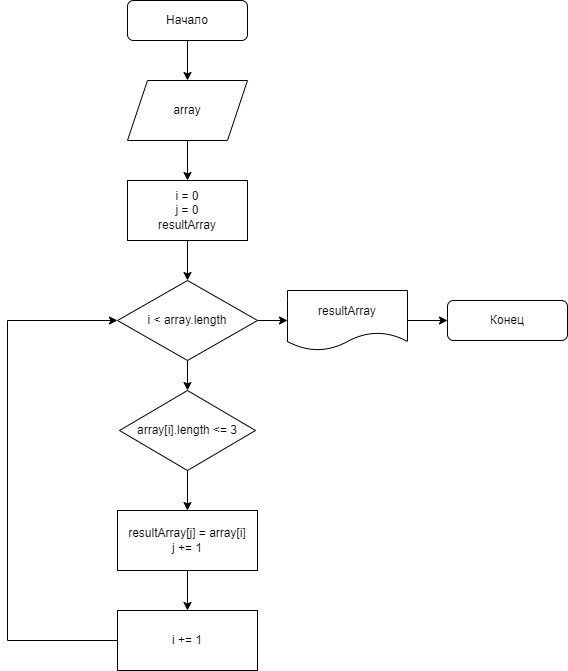

The diagram above was exported from draw.io. Its source (the exported page's mxGraphModel, read from the mxfile embedded in the PNG):
<mxGraphModel dx="1581" dy="920" grid="1" gridSize="10" guides="1" tooltips="1" connect="1" arrows="1" fold="1" page="1" pageScale="1" pageWidth="827" pageHeight="1169" math="0" shadow="0">
  <root>
    <mxCell id="WIyWlLk6GJQsqaUBKTNV-0" />
    <mxCell id="WIyWlLk6GJQsqaUBKTNV-1" parent="WIyWlLk6GJQsqaUBKTNV-0" />
    <mxCell id="ZQqCpcV3M05w61_oZnCe-11" value="" style="edgeStyle=orthogonalEdgeStyle;rounded=0;orthogonalLoop=1;jettySize=auto;html=1;" edge="1" parent="WIyWlLk6GJQsqaUBKTNV-1" source="WIyWlLk6GJQsqaUBKTNV-3" target="ZQqCpcV3M05w61_oZnCe-2">
      <mxGeometry relative="1" as="geometry" />
    </mxCell>
    <mxCell id="WIyWlLk6GJQsqaUBKTNV-3" value="Начало" style="rounded=1;whiteSpace=wrap;html=1;fontSize=12;glass=0;strokeWidth=1;shadow=0;" parent="WIyWlLk6GJQsqaUBKTNV-1" vertex="1">
      <mxGeometry x="310" y="90" width="120" height="40" as="geometry" />
    </mxCell>
    <mxCell id="ZQqCpcV3M05w61_oZnCe-12" value="" style="edgeStyle=orthogonalEdgeStyle;rounded=0;orthogonalLoop=1;jettySize=auto;html=1;" edge="1" parent="WIyWlLk6GJQsqaUBKTNV-1" source="ZQqCpcV3M05w61_oZnCe-2" target="ZQqCpcV3M05w61_oZnCe-7">
      <mxGeometry relative="1" as="geometry" />
    </mxCell>
    <mxCell id="ZQqCpcV3M05w61_oZnCe-2" value="array&lt;br&gt;" style="shape=parallelogram;perimeter=parallelogramPerimeter;whiteSpace=wrap;html=1;fixedSize=1;" vertex="1" parent="WIyWlLk6GJQsqaUBKTNV-1">
      <mxGeometry x="310" y="170" width="120" height="60" as="geometry" />
    </mxCell>
    <mxCell id="ZQqCpcV3M05w61_oZnCe-8" value="" style="edgeStyle=orthogonalEdgeStyle;rounded=0;orthogonalLoop=1;jettySize=auto;html=1;" edge="1" parent="WIyWlLk6GJQsqaUBKTNV-1" source="ZQqCpcV3M05w61_oZnCe-3" target="ZQqCpcV3M05w61_oZnCe-5">
      <mxGeometry relative="1" as="geometry" />
    </mxCell>
    <mxCell id="ZQqCpcV3M05w61_oZnCe-16" value="" style="edgeStyle=orthogonalEdgeStyle;rounded=0;orthogonalLoop=1;jettySize=auto;html=1;" edge="1" parent="WIyWlLk6GJQsqaUBKTNV-1" source="ZQqCpcV3M05w61_oZnCe-3" target="ZQqCpcV3M05w61_oZnCe-15">
      <mxGeometry relative="1" as="geometry" />
    </mxCell>
    <mxCell id="ZQqCpcV3M05w61_oZnCe-3" value="i &amp;lt; array.length" style="rhombus;whiteSpace=wrap;html=1;" vertex="1" parent="WIyWlLk6GJQsqaUBKTNV-1">
      <mxGeometry x="300" y="370" width="140" height="80" as="geometry" />
    </mxCell>
    <mxCell id="ZQqCpcV3M05w61_oZnCe-9" value="" style="edgeStyle=orthogonalEdgeStyle;rounded=0;orthogonalLoop=1;jettySize=auto;html=1;" edge="1" parent="WIyWlLk6GJQsqaUBKTNV-1" source="ZQqCpcV3M05w61_oZnCe-5" target="ZQqCpcV3M05w61_oZnCe-6">
      <mxGeometry relative="1" as="geometry" />
    </mxCell>
    <mxCell id="ZQqCpcV3M05w61_oZnCe-5" value="array[i].length &amp;lt;= 3" style="rhombus;whiteSpace=wrap;html=1;" vertex="1" parent="WIyWlLk6GJQsqaUBKTNV-1">
      <mxGeometry x="302" y="480" width="136" height="80" as="geometry" />
    </mxCell>
    <mxCell id="ZQqCpcV3M05w61_oZnCe-10" style="edgeStyle=orthogonalEdgeStyle;rounded=0;orthogonalLoop=1;jettySize=auto;html=1;entryX=0;entryY=0.5;entryDx=0;entryDy=0;exitX=0;exitY=0.5;exitDx=0;exitDy=0;" edge="1" parent="WIyWlLk6GJQsqaUBKTNV-1" source="ZQqCpcV3M05w61_oZnCe-18" target="ZQqCpcV3M05w61_oZnCe-3">
      <mxGeometry relative="1" as="geometry">
        <Array as="points">
          <mxPoint x="190" y="730" />
          <mxPoint x="190" y="410" />
        </Array>
      </mxGeometry>
    </mxCell>
    <mxCell id="ZQqCpcV3M05w61_oZnCe-20" value="" style="edgeStyle=orthogonalEdgeStyle;rounded=0;orthogonalLoop=1;jettySize=auto;html=1;" edge="1" parent="WIyWlLk6GJQsqaUBKTNV-1" source="ZQqCpcV3M05w61_oZnCe-6" target="ZQqCpcV3M05w61_oZnCe-18">
      <mxGeometry relative="1" as="geometry" />
    </mxCell>
    <mxCell id="ZQqCpcV3M05w61_oZnCe-6" value="resultArray[j] = array[i]&lt;br&gt;j += 1" style="rounded=0;whiteSpace=wrap;html=1;" vertex="1" parent="WIyWlLk6GJQsqaUBKTNV-1">
      <mxGeometry x="300" y="600" width="140" height="60" as="geometry" />
    </mxCell>
    <mxCell id="ZQqCpcV3M05w61_oZnCe-13" value="" style="edgeStyle=orthogonalEdgeStyle;rounded=0;orthogonalLoop=1;jettySize=auto;html=1;" edge="1" parent="WIyWlLk6GJQsqaUBKTNV-1" source="ZQqCpcV3M05w61_oZnCe-7" target="ZQqCpcV3M05w61_oZnCe-3">
      <mxGeometry relative="1" as="geometry" />
    </mxCell>
    <mxCell id="ZQqCpcV3M05w61_oZnCe-7" value="i = 0&lt;br&gt;j = 0&lt;br&gt;resultArray" style="rounded=0;whiteSpace=wrap;html=1;" vertex="1" parent="WIyWlLk6GJQsqaUBKTNV-1">
      <mxGeometry x="310" y="270" width="120" height="60" as="geometry" />
    </mxCell>
    <mxCell id="ZQqCpcV3M05w61_oZnCe-14" value="Конец" style="rounded=1;whiteSpace=wrap;html=1;fontSize=12;glass=0;strokeWidth=1;shadow=0;" vertex="1" parent="WIyWlLk6GJQsqaUBKTNV-1">
      <mxGeometry x="630" y="390" width="120" height="40" as="geometry" />
    </mxCell>
    <mxCell id="ZQqCpcV3M05w61_oZnCe-17" value="" style="edgeStyle=orthogonalEdgeStyle;rounded=0;orthogonalLoop=1;jettySize=auto;html=1;" edge="1" parent="WIyWlLk6GJQsqaUBKTNV-1" source="ZQqCpcV3M05w61_oZnCe-15" target="ZQqCpcV3M05w61_oZnCe-14">
      <mxGeometry relative="1" as="geometry" />
    </mxCell>
    <mxCell id="ZQqCpcV3M05w61_oZnCe-15" value="resultArray" style="shape=document;whiteSpace=wrap;html=1;boundedLbl=1;" vertex="1" parent="WIyWlLk6GJQsqaUBKTNV-1">
      <mxGeometry x="470" y="380" width="120" height="60" as="geometry" />
    </mxCell>
    <mxCell id="ZQqCpcV3M05w61_oZnCe-18" value="i += 1" style="rounded=0;whiteSpace=wrap;html=1;" vertex="1" parent="WIyWlLk6GJQsqaUBKTNV-1">
      <mxGeometry x="300" y="700" width="140" height="60" as="geometry" />
    </mxCell>
  </root>
</mxGraphModel>